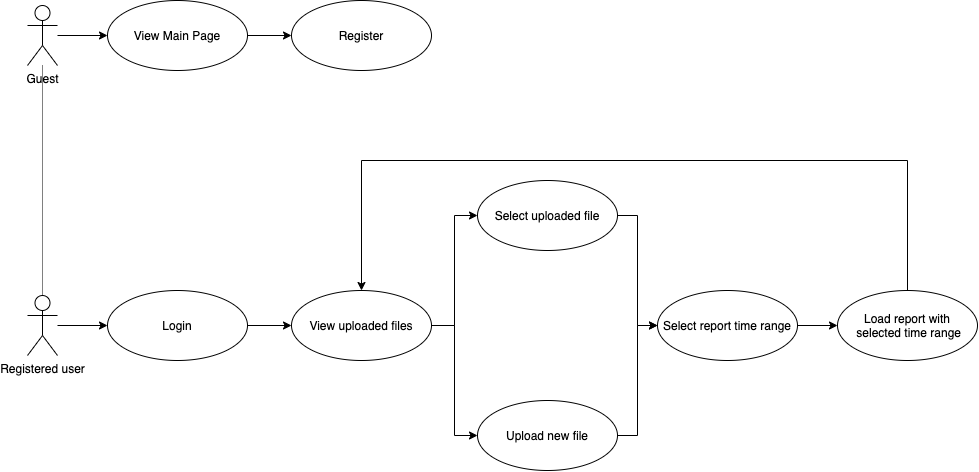

The diagram above was exported from draw.io. Its source (the exported page's mxGraphModel, read from the mxfile embedded in the PNG):
<mxGraphModel dx="1577" dy="1133" grid="1" gridSize="10" guides="1" tooltips="1" connect="1" arrows="1" fold="1" page="1" pageScale="1" pageWidth="827" pageHeight="1169" math="0" shadow="0">
  <root>
    <mxCell id="0" />
    <mxCell id="1" parent="0" />
    <mxCell id="WmwoUNVFPUxf_eowdUJd-7" value="" style="edgeStyle=orthogonalEdgeStyle;rounded=0;orthogonalLoop=1;jettySize=auto;html=1;" edge="1" parent="1" source="WmwoUNVFPUxf_eowdUJd-1" target="WmwoUNVFPUxf_eowdUJd-4">
      <mxGeometry relative="1" as="geometry" />
    </mxCell>
    <mxCell id="WmwoUNVFPUxf_eowdUJd-13" value="" style="edgeStyle=orthogonalEdgeStyle;rounded=0;orthogonalLoop=1;jettySize=auto;html=1;endArrow=none;endFill=0;dashed=1;dashPattern=1 1;" edge="1" parent="1" source="WmwoUNVFPUxf_eowdUJd-1" target="WmwoUNVFPUxf_eowdUJd-9">
      <mxGeometry relative="1" as="geometry" />
    </mxCell>
    <mxCell id="WmwoUNVFPUxf_eowdUJd-1" value="Guest" style="shape=umlActor;verticalLabelPosition=bottom;verticalAlign=top;html=1;" vertex="1" parent="1">
      <mxGeometry x="80" y="95" width="30" height="60" as="geometry" />
    </mxCell>
    <mxCell id="WmwoUNVFPUxf_eowdUJd-6" value="" style="edgeStyle=orthogonalEdgeStyle;rounded=0;orthogonalLoop=1;jettySize=auto;html=1;" edge="1" parent="1" source="WmwoUNVFPUxf_eowdUJd-4" target="WmwoUNVFPUxf_eowdUJd-5">
      <mxGeometry relative="1" as="geometry" />
    </mxCell>
    <mxCell id="WmwoUNVFPUxf_eowdUJd-4" value="View Main Page" style="ellipse;whiteSpace=wrap;html=1;" vertex="1" parent="1">
      <mxGeometry x="160" y="90" width="140" height="70" as="geometry" />
    </mxCell>
    <mxCell id="WmwoUNVFPUxf_eowdUJd-5" value="Register" style="ellipse;whiteSpace=wrap;html=1;" vertex="1" parent="1">
      <mxGeometry x="344" y="90" width="140" height="70" as="geometry" />
    </mxCell>
    <mxCell id="WmwoUNVFPUxf_eowdUJd-8" value="" style="edgeStyle=orthogonalEdgeStyle;rounded=0;orthogonalLoop=1;jettySize=auto;html=1;" edge="1" parent="1" source="WmwoUNVFPUxf_eowdUJd-9" target="WmwoUNVFPUxf_eowdUJd-11">
      <mxGeometry relative="1" as="geometry" />
    </mxCell>
    <mxCell id="WmwoUNVFPUxf_eowdUJd-9" value="Registered user" style="shape=umlActor;verticalLabelPosition=bottom;verticalAlign=top;html=1;" vertex="1" parent="1">
      <mxGeometry x="80" y="385" width="30" height="60" as="geometry" />
    </mxCell>
    <mxCell id="WmwoUNVFPUxf_eowdUJd-15" value="" style="edgeStyle=orthogonalEdgeStyle;rounded=0;orthogonalLoop=1;jettySize=auto;html=1;endArrow=classic;endFill=1;" edge="1" parent="1" source="WmwoUNVFPUxf_eowdUJd-11" target="WmwoUNVFPUxf_eowdUJd-14">
      <mxGeometry relative="1" as="geometry" />
    </mxCell>
    <mxCell id="WmwoUNVFPUxf_eowdUJd-11" value="Login" style="ellipse;whiteSpace=wrap;html=1;" vertex="1" parent="1">
      <mxGeometry x="160" y="380" width="140" height="70" as="geometry" />
    </mxCell>
    <mxCell id="WmwoUNVFPUxf_eowdUJd-18" style="edgeStyle=orthogonalEdgeStyle;rounded=0;orthogonalLoop=1;jettySize=auto;html=1;exitX=1;exitY=0.5;exitDx=0;exitDy=0;entryX=0;entryY=0.5;entryDx=0;entryDy=0;endArrow=classic;endFill=1;" edge="1" parent="1" source="WmwoUNVFPUxf_eowdUJd-14" target="WmwoUNVFPUxf_eowdUJd-17">
      <mxGeometry relative="1" as="geometry" />
    </mxCell>
    <mxCell id="WmwoUNVFPUxf_eowdUJd-19" style="edgeStyle=orthogonalEdgeStyle;rounded=0;orthogonalLoop=1;jettySize=auto;html=1;exitX=1;exitY=0.5;exitDx=0;exitDy=0;entryX=0;entryY=0.5;entryDx=0;entryDy=0;endArrow=classic;endFill=1;" edge="1" parent="1" source="WmwoUNVFPUxf_eowdUJd-14" target="WmwoUNVFPUxf_eowdUJd-16">
      <mxGeometry relative="1" as="geometry" />
    </mxCell>
    <mxCell id="WmwoUNVFPUxf_eowdUJd-14" value="View uploaded files" style="ellipse;whiteSpace=wrap;html=1;" vertex="1" parent="1">
      <mxGeometry x="344" y="380" width="140" height="70" as="geometry" />
    </mxCell>
    <mxCell id="WmwoUNVFPUxf_eowdUJd-21" style="edgeStyle=orthogonalEdgeStyle;rounded=0;orthogonalLoop=1;jettySize=auto;html=1;exitX=1;exitY=0.5;exitDx=0;exitDy=0;entryX=0;entryY=0.5;entryDx=0;entryDy=0;endArrow=classic;endFill=1;" edge="1" parent="1" source="WmwoUNVFPUxf_eowdUJd-16" target="WmwoUNVFPUxf_eowdUJd-20">
      <mxGeometry relative="1" as="geometry" />
    </mxCell>
    <mxCell id="WmwoUNVFPUxf_eowdUJd-16" value="Select uploaded file" style="ellipse;whiteSpace=wrap;html=1;" vertex="1" parent="1">
      <mxGeometry x="530" y="270" width="140" height="70" as="geometry" />
    </mxCell>
    <mxCell id="WmwoUNVFPUxf_eowdUJd-22" style="edgeStyle=orthogonalEdgeStyle;rounded=0;orthogonalLoop=1;jettySize=auto;html=1;exitX=1;exitY=0.5;exitDx=0;exitDy=0;entryX=0;entryY=0.5;entryDx=0;entryDy=0;endArrow=classic;endFill=1;" edge="1" parent="1" source="WmwoUNVFPUxf_eowdUJd-17" target="WmwoUNVFPUxf_eowdUJd-20">
      <mxGeometry relative="1" as="geometry" />
    </mxCell>
    <mxCell id="WmwoUNVFPUxf_eowdUJd-17" value="Upload new file" style="ellipse;whiteSpace=wrap;html=1;" vertex="1" parent="1">
      <mxGeometry x="530" y="490" width="140" height="70" as="geometry" />
    </mxCell>
    <mxCell id="WmwoUNVFPUxf_eowdUJd-26" value="" style="edgeStyle=orthogonalEdgeStyle;rounded=0;orthogonalLoop=1;jettySize=auto;html=1;endArrow=classic;endFill=1;" edge="1" parent="1" source="WmwoUNVFPUxf_eowdUJd-20" target="WmwoUNVFPUxf_eowdUJd-25">
      <mxGeometry relative="1" as="geometry" />
    </mxCell>
    <mxCell id="WmwoUNVFPUxf_eowdUJd-20" value="Select report time range" style="ellipse;whiteSpace=wrap;html=1;" vertex="1" parent="1">
      <mxGeometry x="710" y="380" width="140" height="70" as="geometry" />
    </mxCell>
    <mxCell id="WmwoUNVFPUxf_eowdUJd-27" style="edgeStyle=orthogonalEdgeStyle;rounded=0;orthogonalLoop=1;jettySize=auto;html=1;exitX=0.5;exitY=0;exitDx=0;exitDy=0;entryX=0.5;entryY=0;entryDx=0;entryDy=0;endArrow=classic;endFill=1;" edge="1" parent="1" source="WmwoUNVFPUxf_eowdUJd-25" target="WmwoUNVFPUxf_eowdUJd-14">
      <mxGeometry relative="1" as="geometry">
        <Array as="points">
          <mxPoint x="960" y="250" />
          <mxPoint x="414" y="250" />
        </Array>
      </mxGeometry>
    </mxCell>
    <mxCell id="WmwoUNVFPUxf_eowdUJd-25" value="Load report with&lt;br&gt;&amp;nbsp;selected time range" style="ellipse;whiteSpace=wrap;html=1;" vertex="1" parent="1">
      <mxGeometry x="890" y="380" width="140" height="70" as="geometry" />
    </mxCell>
  </root>
</mxGraphModel>